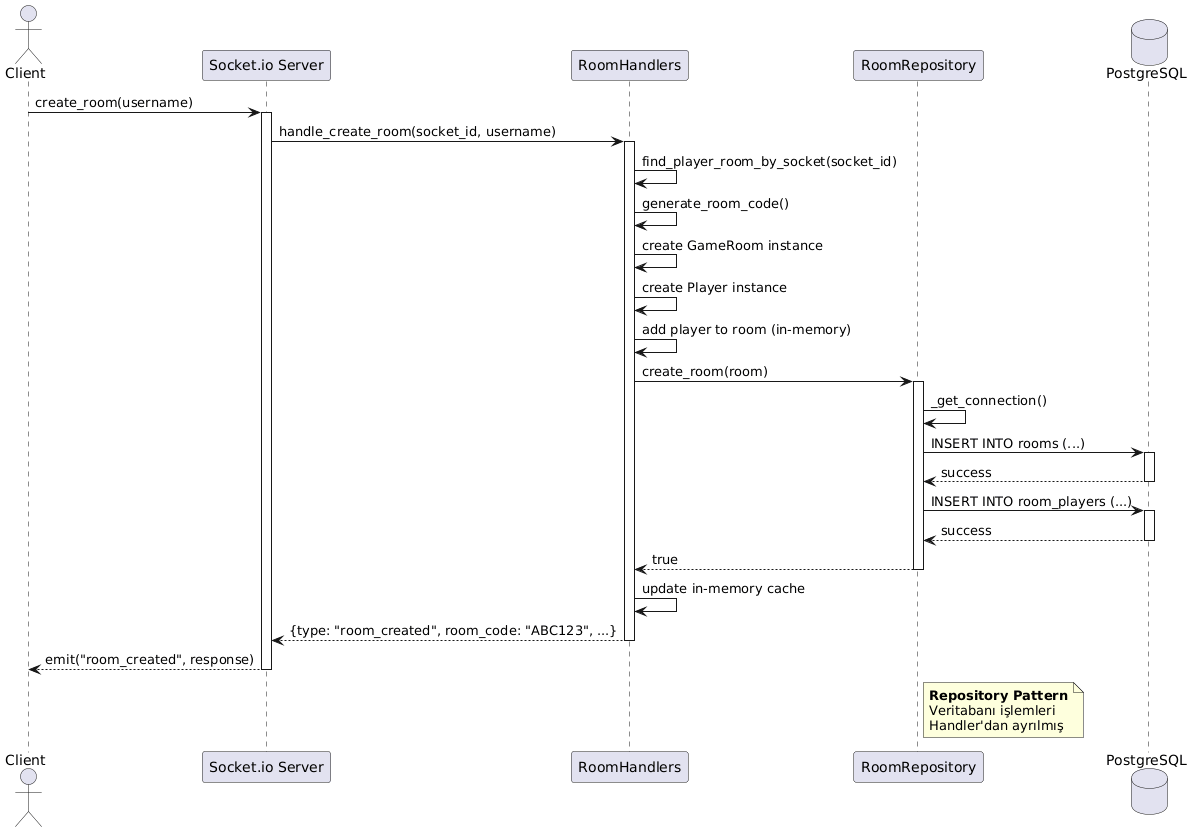

The diagram above was rendered by PlantUML. Its source (embedded in the PNG):
@startuml
actor "Client" as Client
participant "Socket.io Server" as Server
participant "RoomHandlers" as Handler
participant "RoomRepository" as Repository
database "PostgreSQL" as DB

Client -> Server: create_room(username)
activate Server

Server -> Handler: handle_create_room(socket_id, username)
activate Handler

Handler -> Handler: find_player_room_by_socket(socket_id)
Handler -> Handler: generate_room_code()
Handler -> Handler: create GameRoom instance
Handler -> Handler: create Player instance
Handler -> Handler: add player to room (in-memory)

Handler -> Repository: create_room(room)
activate Repository

Repository -> Repository: _get_connection()
Repository -> DB: INSERT INTO rooms (...)
activate DB
DB --> Repository: success
deactivate DB

Repository -> DB: INSERT INTO room_players (...)
activate DB
DB --> Repository: success
deactivate DB

Repository --> Handler: true
deactivate Repository

Handler -> Handler: update in-memory cache
Handler --> Server: {type: "room_created", room_code: "ABC123", ...}
deactivate Handler

Server --> Client: emit("room_created", response)
deactivate Server

note right of Repository
    **Repository Pattern**
    Veritabanı işlemleri
    Handler'dan ayrılmış
end note
@enduml